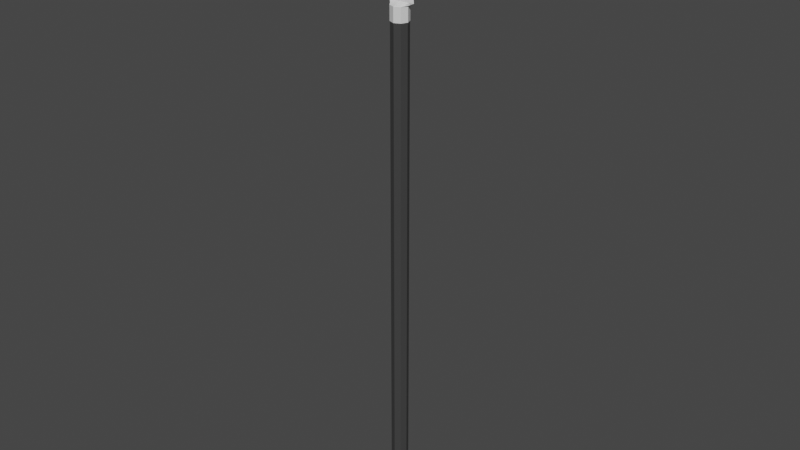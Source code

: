 # Source: Spear.blend  (saved by Blender 4.0.36; exported with 4.5.12 LTS)
import bpy
from mathutils import Matrix  # noqa: F401  (used for matrix-valued properties, if any)

bpy.ops.wm.read_factory_settings(use_empty=True)
scene = bpy.context.scene
scene.name = 'Scene'

# ---- collections
col_collection = bpy.data.collections.new('Collection'); scene.collection.children.link(col_collection)

# ---- materials (node trees are filled in below, after node groups)
mat_handle = bpy.data.materials.new('Handle')
mat_handle.alpha_threshold = 0.0
mat_handle.use_transparent_shadow = False
mat_handle.line_color = (0.0, 0.0, 0.0, 1.0)
mat_head = bpy.data.materials.new('Head')
mat_head.use_transparent_shadow = False

# ---- material node trees
mat_handle.use_nodes = True; mat_handle.node_tree.nodes.clear()
_N = mat_handle.node_tree.nodes; _L = mat_handle.node_tree.links
n0 = _N.new('ShaderNodeOutputMaterial'); n0.name = 'Material Output'; n0.location = (300, 300)
n1 = _N.new('ShaderNodeBsdfPrincipled'); n1.name = 'Principled BSDF'; n1.location = (10, 300)
n1.distribution = 'GGX'
n1.subsurface_method = 'BURLEY'
n1.inputs[0].default_value = (0.04955, 0.04955, 0.04955, 1.0)
n1.inputs[2].default_value = 0.4
n1.inputs[3].default_value = 1.45
n1.inputs[27].default_value = (0.0, 0.0, 0.0, 1.0)
n1.inputs[28].default_value = 1.0
_L.new(n1.outputs[0], n0.inputs[0])
n0.is_active_output = True
mat_head.use_nodes = True; mat_head.node_tree.nodes.clear()
_N = mat_head.node_tree.nodes; _L = mat_head.node_tree.links
n0 = _N.new('ShaderNodeBsdfPrincipled'); n0.name = 'Principled BSDF'; n0.location = (10, 300)
n0.distribution = 'GGX'
n0.subsurface_method = 'RANDOM_WALK_SKIN'
n0.inputs[3].default_value = 1.45
n0.inputs[27].default_value = (0.0, 0.0, 0.0, 1.0)
n0.inputs[28].default_value = 1.0
n1 = _N.new('ShaderNodeOutputMaterial'); n1.name = 'Material Output'; n1.location = (300, 300)
_L.new(n0.outputs[0], n1.inputs[0])
n1.is_active_output = True

# ---- world
world_world = bpy.data.worlds.new('World'); scene.world = world_world
world_world.use_nodes = True; world_world.node_tree.nodes.clear()
_N = world_world.node_tree.nodes; _L = world_world.node_tree.links
n0 = _N.new('ShaderNodeOutputWorld'); n0.name = 'World Output'; n0.location = (300, 300)
n1 = _N.new('ShaderNodeBackground'); n1.name = 'Background'; n1.location = (10, 300)
n1.inputs[0].default_value = (0.05088, 0.05088, 0.05088, 1.0)
_L.new(n1.outputs[0], n0.inputs[0])
n0.is_active_output = True
world_world.color = (0.05088, 0.05088, 0.05088)
world_world.use_sun_shadow = False
world_world.sun_shadow_jitter_overblur = 0.0

# ---- meshes
me_cylinder = bpy.data.meshes.new('Cylinder')
me_cylinder.from_pydata([(-9.667e-10, 0.06026, -2.877), (-9.667e-10, 0.06026, 0.7998), (0.04261, 0.04261, -2.877), (0.04261, 0.04261, 0.7998), (0.06026, 0.0, -2.877), (0.06026, 0.0, 0.7998), (0.04261, -0.04261, -2.877), (0.04261, -0.04261, 0.7998), (-9.667e-10, -0.06026, -2.877), (-9.667e-10, -0.06026, 0.7998), (-0.04261, -0.04261, -2.877), (-0.04261, -0.04261, 0.7998), (-0.06026, 0.0, -2.877), (-0.06026, 0.0, 0.7998), (-0.04261, 0.04261, -2.877), (-0.04261, 0.04261, 0.7998)], [], [(0, 1, 3, 2), (2, 3, 5, 4), (4, 5, 7, 6), (6, 7, 9, 8), (8, 9, 11, 10), (10, 11, 13, 12), (3, 1, 15, 13, 11, 9, 7, 5), (12, 13, 15, 14), (14, 15, 1, 0), (0, 2, 4, 6, 8, 10, 12, 14)])
_uv = me_cylinder.uv_layers.new(name='UVMap')
_uv.uv.foreach_set('vector', [1.0, 0.5, 1.0, 1.0, 0.875, 1.0, 0.875, 0.5, 0.875, 0.5, 0.875, 1.0, 0.75, 1.0, 0.75, 0.5, 0.75, 0.5, 0.75, 1.0, 0.625, 1.0, 0.625, 0.5, 0.625, 0.5, 0.625, 1.0, 0.5, 1.0, 0.5, 0.5, 0.5, 0.5, 0.5, 1.0, 0.375, 1.0, 0.375, 0.5, 0.375, 0.5, 0.375, 1.0, 0.25, 1.0, 0.25, 0.5, 0.4197, 0.4197, 0.25, 0.49, 0.08029, 0.4197, 0.01, 0.25, 0.08029, 0.08029, 0.25, 0.01, 0.4197, 0.08029, 0.49, 0.25, 0.25, 0.5, 0.25, 1.0, 0.125, 1.0, 0.125, 0.5, 0.125, 0.5, 0.125, 1.0, 0.0, 1.0, 0.0, 0.5, 0.75, 0.49, 0.9197, 0.4197, 0.99, 0.25, 0.9197, 0.08029, 0.75, 0.01, 0.5803, 0.08029, 0.51, 0.25, 0.5803, 0.4197])
me_cylinder.materials.append(mat_handle)
me_cylinder.materials.append(mat_head)
me_cylinder.update()
me_cylinder_001 = bpy.data.meshes.new('Cylinder.001')
me_cylinder_001.from_pydata([(0.04414, -0.04414, 0.0), (-9.713e-10, -0.06242, 0.0), (-0.04414, -0.04414, 0.0), (-0.06242, 1.053e-09, 0.0), (-0.04414, 0.04414, 0.0), (7.257e-10, 1.639e-09, 0.0), (0.04414, 0.04414, 0.09945), (0.06242, 1.053e-09, 0.09945), (-0.04414, 0.04414, 0.09945), (-0.06242, 1.053e-09, 0.09945), (-0.04414, -0.04414, 0.09945), (-9.713e-10, -0.06242, 0.09945), (0.04414, -0.04414, 0.09945), (0.06242, 1.053e-09, 0.0), (0.04414, 0.04414, 0.0), (-9.713e-10, 0.06242, 0.0), (-9.713e-10, 0.06242, 0.09945), (0.05442, 0.02632, 0.1084), (0.07696, 8.955e-10, 0.1084), (-0.05442, 0.02632, 0.1084), (-0.07696, 8.955e-10, 0.1084), (-0.05442, -0.02632, 0.1084), (-1.281e-09, -0.03723, 0.1084), (0.05442, -0.02632, 0.1084), (-1.281e-09, 0.03723, 0.1084), (0.07487, 0.005618, 0.1213), (0.1059, 9.237e-10, 0.1213), (-0.07487, 0.005618, 0.1213), (-0.1059, 9.237e-10, 0.1213), (-0.07487, -0.005618, 0.1213), (-1.856e-09, -0.007945, 0.1213), (0.07487, -0.005618, 0.1213), (-1.856e-09, 0.007945, 0.1213), (0.04819, 0.005618, 0.4891), (0.06815, 9.237e-10, 0.4891), (-0.04819, 0.005618, 0.4891), (-0.06815, 9.237e-10, 0.4891), (-0.04819, -0.005618, 0.4891), (-1.217e-09, -0.007945, 0.4891), (0.04819, -0.005618, 0.4891), (-1.217e-09, 0.007945, 0.4891), (1.763e-11, 9.313e-10, 0.8594)], [], [(13, 14, 6, 7), (5, 3, 4), (5, 13, 0), (1, 0, 12, 11), (5, 14, 13), (14, 15, 16, 6), (5, 15, 14), (4, 3, 9, 8), (5, 4, 15), (3, 2, 10, 9), (0, 13, 7, 12), (5, 0, 1), (5, 2, 3), (5, 1, 2), (2, 1, 11, 10), (15, 4, 8, 16), (12, 7, 18, 23), (10, 11, 22, 21), (9, 10, 21, 20), (8, 9, 20, 19), (7, 6, 17, 18), (11, 12, 23, 22), (16, 8, 19, 24), (6, 16, 24, 17), (17, 24, 32, 25), (23, 18, 26, 31), (21, 22, 30, 29), (24, 19, 27, 32), (19, 20, 28, 27), (18, 17, 25, 26), (22, 23, 31, 30), (20, 21, 29, 28), (26, 25, 33, 34), (30, 31, 39, 38), (28, 29, 37, 36), (25, 32, 40, 33), (31, 26, 34, 39), (29, 30, 38, 37), (32, 27, 35, 40), (27, 28, 36, 35), (40, 35, 41), (35, 36, 41), (34, 33, 41), (38, 39, 41), (36, 37, 41), (33, 40, 41), (39, 34, 41), (37, 38, 41)])
me_cylinder_001.polygons.foreach_set('material_index', [1, 1, 1, 1, 1, 1, 1, 1, 1, 1, 1, 1, 1, 1, 1, 1, 1, 1, 1, 1, 1, 1, 1, 1, 1, 1, 1, 1, 1, 1, 1, 1, 1, 1, 1, 1, 1, 1, 1, 1, 1, 1, 1, 1, 1, 1, 1, 1])
_uv = me_cylinder_001.uv_layers.new(name='UVMap')
_uv.uv.foreach_set('vector', [0.0, 0.0, 0.0, 0.0, 0.0, 0.0, 0.0, 0.0, 0.0, 0.0, 0.0, 0.0, 0.0, 0.0, 0.0, 0.0, 0.0, 0.0, 0.0, 0.0, 0.0, 0.0, 0.0, 0.0, 0.0, 0.0, 0.0, 0.0, 0.0, 0.0, 0.0, 0.0, 0.0, 0.0, 0.0, 0.0, 0.0, 0.0, 0.0, 0.0, 0.0, 0.0, 0.0, 0.0, 0.0, 0.0, 0.0, 0.0, 0.0, 0.0, 0.0, 0.0, 0.0, 0.0, 0.0, 0.0, 0.0, 0.0, 0.0, 0.0, 0.0, 0.0, 0.0, 0.0, 0.0, 0.0, 0.0, 0.0, 0.0, 0.0, 0.0, 0.0, 0.0, 0.0, 0.0, 0.0, 0.0, 0.0, 0.0, 0.0, 0.0, 0.0, 0.0, 0.0, 0.0, 0.0, 0.0, 0.0, 0.0, 0.0, 0.0, 0.0, 0.0, 0.0, 0.0, 0.0, 0.0, 0.0, 0.0, 0.0, 0.0, 0.0, 0.0, 0.0, 0.0, 0.0, 0.0, 0.0, 0.0, 0.0, 0.0, 0.0, 0.0, 0.0, 0.0, 0.0, 0.0, 0.0, 0.0, 0.0, 0.0, 0.0, 0.0, 0.0, 0.0, 0.0, 0.0, 0.0, 0.0, 0.0, 0.0, 0.0, 0.0, 0.0, 0.0, 0.0, 0.0, 0.0, 0.0, 0.0, 0.0, 0.0, 0.0, 0.0, 0.0, 0.0, 0.0, 0.0, 0.0, 0.0, 0.0, 0.0, 0.0, 0.0, 0.0, 0.0, 0.0, 0.0, 0.0, 0.0, 0.0, 0.0, 0.0, 0.0, 0.0, 0.0, 0.0, 0.0, 0.0, 0.0, 0.0, 0.0, 0.0, 0.0, 0.0, 0.0, 0.0, 0.0, 0.0, 0.0, 0.0, 0.0, 0.0, 0.0, 0.0, 0.0, 0.0, 0.0, 0.0, 0.0, 0.0, 0.0, 0.0, 0.0, 0.0, 0.0, 0.0, 0.0, 0.0, 0.0, 0.0, 0.0, 0.0, 0.0, 0.0, 0.0, 0.0, 0.0, 0.0, 0.0, 0.0, 0.0, 0.0, 0.0, 0.0, 0.0, 0.0, 0.0, 0.0, 0.0, 0.0, 0.0, 0.0, 0.0, 0.0, 0.0, 0.0, 0.0, 0.0, 0.0, 0.0, 0.0, 0.0, 0.0, 0.0, 0.0, 0.0, 0.0, 0.0, 0.0, 0.0, 0.0, 0.0, 0.0, 0.0, 0.0, 0.0, 0.0, 0.0, 0.0, 0.0, 0.0, 0.0, 0.0, 0.0, 0.0, 0.0, 0.0, 0.0, 0.0, 0.0, 0.0, 0.0, 0.0, 0.0, 0.0, 0.0, 0.0, 0.0, 0.0, 0.0, 0.0, 0.0, 0.0, 0.0, 0.0, 0.0, 0.0, 0.0, 0.0, 0.0, 0.0, 0.0, 0.0, 0.0, 0.0, 0.0, 0.0, 0.0, 0.0, 0.0, 0.0, 0.0, 0.0, 0.0, 0.0, 0.0, 0.0, 0.0, 0.0, 0.0, 0.0, 0.0, 0.0, 0.0, 0.0, 0.0, 0.0, 0.0, 0.0, 0.0, 0.0, 0.0, 0.0, 0.0, 0.0, 0.0, 0.0, 0.0, 0.0, 0.0, 0.0, 0.0, 0.0, 0.0, 0.0, 0.0, 0.0, 0.0, 0.0, 0.0, 0.0, 0.0, 0.0, 0.0, 0.0, 0.0, 0.0, 0.0, 0.0, 0.0, 0.0, 0.0, 0.0, 0.0, 0.0, 0.0, 0.0, 0.0, 0.0, 0.0, 0.0])
me_cylinder_001.materials.append(mat_handle)
me_cylinder_001.materials.append(mat_head)
me_cylinder_001.update()

# ---- objects
ob_spear = bpy.data.objects.new('Spear', me_cylinder)
ob_head = bpy.data.objects.new('Head', me_cylinder_001)

# ---- transforms, parenting, visibility, modifiers, constraints
ob_spear.location = (0.0, 0.0, 0.0)
ob_head.parent = ob_spear
ob_head.location = (-1.388e-10, -9.313e-10, 0.7189)

# ---- collection membership
col_collection.objects.link(ob_spear)
col_collection.objects.link(ob_head)

# ---- scene / render settings (as saved in the file)
scene.frame_start = 1; scene.frame_end = 250; scene.frame_set(17)
scene.render.engine = 'BLENDER_EEVEE_NEXT'
scene.cycles.use_denoising = False
scene.cycles.sampling_pattern = 'TABULATED_SOBOL'
scene.cycles.use_light_tree = False
scene.view_settings.view_transform = 'Filmic'
bpy.context.view_layer.update()

# ---- added for rendering (the .blend has no active camera and no usable light): camera, sun
cam_auto = bpy.data.cameras.new('AutoCamera')
cam_auto.lens = 50.0
cam_auto.sensor_width = 36.0
cam_auto.clip_end = 1000.0
ob_auto_camera = bpy.data.objects.new('AutoCamera', cam_auto)
scene.collection.objects.link(ob_auto_camera)
ob_auto_camera.location = (4.12799, -4.95358, 2.65328)
ob_auto_camera.rotation_euler = (1.09748, -7.21219e-08, 0.694738)
scene.camera = ob_auto_camera
light_auto_sun = bpy.data.lights.new('AutoSun', 'SUN')
light_auto_sun.energy = 3.0
light_auto_sun.angle = 0.0523599
ob_auto_sun = bpy.data.objects.new('AutoSun', light_auto_sun)
scene.collection.objects.link(ob_auto_sun)
ob_auto_sun.rotation_euler = (0.872665, 0.174533, 0.523599)
bpy.context.view_layer.update()

